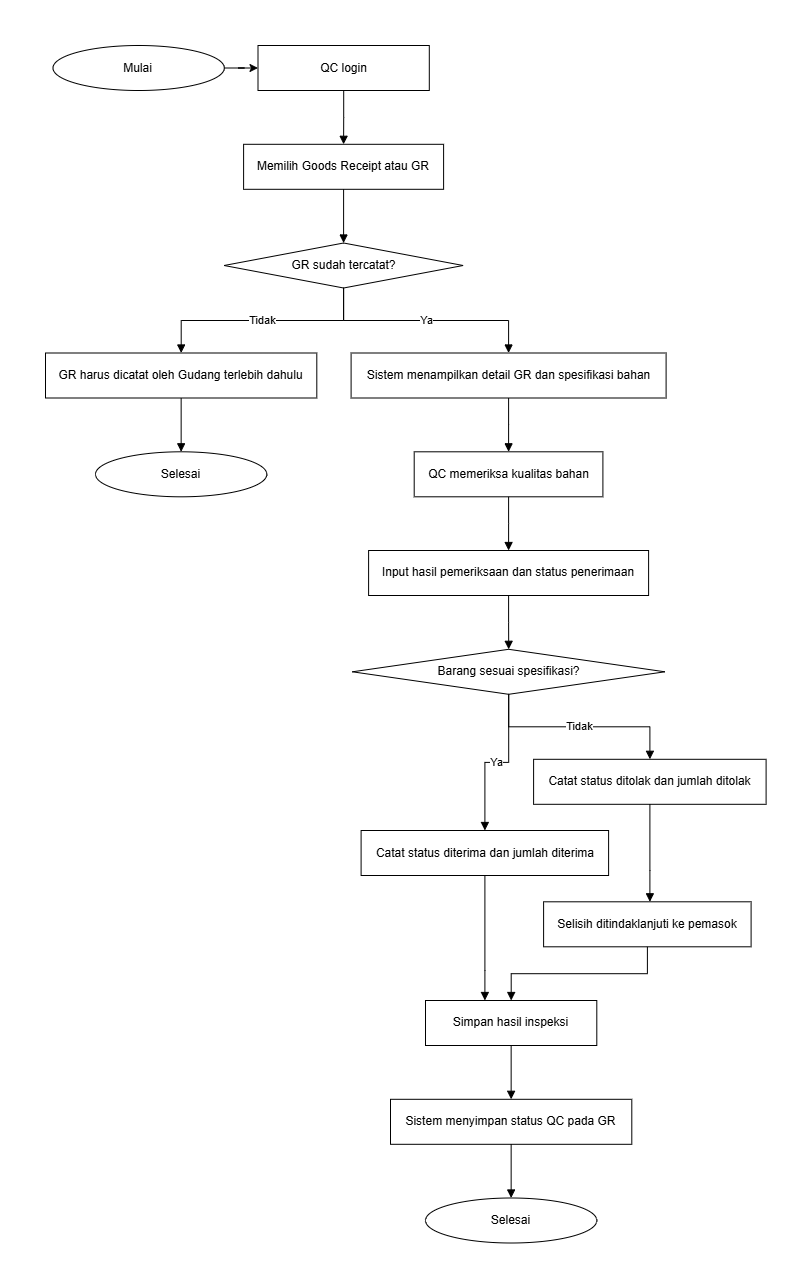

The diagram above was exported from draw.io. Its source (the exported page's mxGraphModel, read from the mxfile embedded in the PNG):
<mxGraphModel dx="1484" dy="849" grid="1" gridSize="10" guides="1" tooltips="1" connect="1" arrows="1" fold="1" page="1" pageScale="1" pageWidth="810" pageHeight="1287" math="0" shadow="0">
  <root>
    <mxCell id="0" />
    <mxCell id="1" parent="0" />
    <mxCell id="XF6LBr5Mwmy0xPtKeYTY-1" edge="1" parent="1" source="A" style="edgeStyle=orthogonalEdgeStyle;rounded=0;orthogonalLoop=1;jettySize=auto;html=1;defaultLabelBackgroundColor=page;" target="B" value="">
      <mxGeometry relative="1" as="geometry" />
    </mxCell>
    <mxCell id="A" parent="1" style="ellipse;whiteSpace=wrap;html=1;aspect=fixed;" value="Mulai" vertex="1">
      <mxGeometry height="45" width="171.3" x="52.5" y="45" as="geometry" />
    </mxCell>
    <mxCell id="B" parent="1" style="rounded=0;whiteSpace=wrap;html=1;" value="QC login" vertex="1">
      <mxGeometry height="45" width="171.3" x="257.5" y="45" as="geometry" />
    </mxCell>
    <mxCell id="C" parent="1" style="rounded=0;whiteSpace=wrap;html=1;" value="Memilih Goods Receipt atau GR" vertex="1">
      <mxGeometry height="45" width="200" x="243.1" y="143.8" as="geometry" />
    </mxCell>
    <mxCell id="D" parent="1" style="rhombus;whiteSpace=wrap;html=1;" value="GR sudah tercatat?" vertex="1">
      <mxGeometry height="45" width="239" x="223.6" y="242.5" as="geometry" />
    </mxCell>
    <mxCell id="E" parent="1" style="rounded=0;whiteSpace=wrap;html=1;" value="GR harus dicatat oleh Gudang terlebih dahulu" vertex="1">
      <mxGeometry height="45" width="271.3" x="45" y="352.5" as="geometry" />
    </mxCell>
    <mxCell id="Z" parent="1" style="ellipse;whiteSpace=wrap;html=1;aspect=fixed;" value="Selesai" vertex="1">
      <mxGeometry height="45" width="171.3" x="95" y="451.3" as="geometry" />
    </mxCell>
    <mxCell id="F" parent="1" style="parallelogram;whiteSpace=wrap;html=1;" value="Sistem menampilkan detail GR dan spesifikasi bahan" vertex="1">
      <mxGeometry height="45" width="315" x="350.6" y="352.5" as="geometry" />
    </mxCell>
    <mxCell id="G" parent="1" style="rounded=0;whiteSpace=wrap;html=1;" value="QC memeriksa kualitas bahan" vertex="1">
      <mxGeometry height="45" width="188.7" x="413.7" y="451.3" as="geometry" />
    </mxCell>
    <mxCell id="H" parent="1" style="parallelogram;whiteSpace=wrap;html=1;" value="Input hasil pemeriksaan dan status penerimaan" vertex="1">
      <mxGeometry height="45" width="280" x="368.1" y="550" as="geometry" />
    </mxCell>
    <mxCell id="I" parent="1" style="rhombus;whiteSpace=wrap;html=1;" value="Barang sesuai spesifikasi?" vertex="1">
      <mxGeometry height="45" width="312.5" x="351.9" y="648.8" as="geometry" />
    </mxCell>
    <mxCell id="J" parent="1" style="rounded=0;whiteSpace=wrap;html=1;" value="Catat status diterima dan jumlah diterima" vertex="1">
      <mxGeometry height="45" width="247.5" x="360.6" y="830" as="geometry" />
    </mxCell>
    <mxCell id="K" parent="1" style="rounded=0;whiteSpace=wrap;html=1;" value="Catat status ditolak dan jumlah ditolak" vertex="1">
      <mxGeometry height="45" width="232.5" x="533.1" y="758.8" as="geometry" />
    </mxCell>
    <mxCell id="L" parent="1" style="rounded=0;whiteSpace=wrap;html=1;" value="Selisih ditindaklanjuti ke pemasok" vertex="1">
      <mxGeometry height="45" width="207.5" x="543.1" y="901.3" as="geometry" />
    </mxCell>
    <mxCell id="M" parent="1" style="rounded=0;whiteSpace=wrap;html=1;" value="Simpan hasil inspeksi" vertex="1">
      <mxGeometry height="45" width="171.3" x="425" y="1000" as="geometry" />
    </mxCell>
    <mxCell id="N" parent="1" style="rounded=0;whiteSpace=wrap;html=1;" value="Sistem menyimpan status QC pada GR" vertex="1">
      <mxGeometry height="45" width="241.3" x="390" y="1098.8" as="geometry" />
    </mxCell>
    <mxCell id="O" parent="1" style="ellipse;whiteSpace=wrap;html=1;aspect=fixed;" value="Selesai" vertex="1">
      <mxGeometry height="45" width="171.3" x="425" y="1197.5" as="geometry" />
    </mxCell>
    <mxCell id="e1" edge="1" parent="1" source="B" style="edgeStyle=orthogonalEdgeStyle;rounded=0;orthogonalLoop=1;jettySize=auto;html=1;endArrow=block;endFill=1;" target="C" value="">
      <mxGeometry relative="1" as="geometry" />
    </mxCell>
    <mxCell id="e2" edge="1" parent="1" source="C" style="edgeStyle=orthogonalEdgeStyle;rounded=0;orthogonalLoop=1;jettySize=auto;html=1;endArrow=block;endFill=1;" target="D" value="">
      <mxGeometry relative="1" as="geometry" />
    </mxCell>
    <mxCell id="e3" edge="1" parent="1" source="D" style="edgeStyle=orthogonalEdgeStyle;rounded=0;orthogonalLoop=1;jettySize=auto;html=1;endArrow=block;endFill=1;" target="E" value="Tidak">
      <mxGeometry relative="1" as="geometry" />
    </mxCell>
    <mxCell id="e4" edge="1" parent="1" source="E" style="edgeStyle=orthogonalEdgeStyle;rounded=0;orthogonalLoop=1;jettySize=auto;html=1;endArrow=block;endFill=1;" target="Z" value="">
      <mxGeometry relative="1" as="geometry" />
    </mxCell>
    <mxCell id="e5" edge="1" parent="1" source="D" style="edgeStyle=orthogonalEdgeStyle;rounded=0;orthogonalLoop=1;jettySize=auto;html=1;endArrow=block;endFill=1;" target="F" value="Ya">
      <mxGeometry relative="1" as="geometry" />
    </mxCell>
    <mxCell id="e6" edge="1" parent="1" source="F" style="edgeStyle=orthogonalEdgeStyle;rounded=0;orthogonalLoop=1;jettySize=auto;html=1;endArrow=block;endFill=1;" target="G" value="">
      <mxGeometry relative="1" as="geometry" />
    </mxCell>
    <mxCell id="e7" edge="1" parent="1" source="G" style="edgeStyle=orthogonalEdgeStyle;rounded=0;orthogonalLoop=1;jettySize=auto;html=1;endArrow=block;endFill=1;" target="H" value="">
      <mxGeometry relative="1" as="geometry" />
    </mxCell>
    <mxCell id="e8" edge="1" parent="1" source="H" style="edgeStyle=orthogonalEdgeStyle;rounded=0;orthogonalLoop=1;jettySize=auto;html=1;endArrow=block;endFill=1;" target="I" value="">
      <mxGeometry relative="1" as="geometry" />
    </mxCell>
    <mxCell id="e9" edge="1" parent="1" source="I" style="edgeStyle=orthogonalEdgeStyle;rounded=0;orthogonalLoop=1;jettySize=auto;html=1;endArrow=block;endFill=1;" target="J" value="Ya">
      <mxGeometry relative="1" as="geometry" />
    </mxCell>
    <mxCell id="e10" edge="1" parent="1" source="I" style="edgeStyle=orthogonalEdgeStyle;rounded=0;orthogonalLoop=1;jettySize=auto;html=1;endArrow=block;endFill=1;" target="K" value="Tidak">
      <mxGeometry relative="1" as="geometry" />
    </mxCell>
    <mxCell id="e11" edge="1" parent="1" source="K" style="edgeStyle=orthogonalEdgeStyle;rounded=0;orthogonalLoop=1;jettySize=auto;html=1;endArrow=block;endFill=1;" target="L" value="">
      <mxGeometry relative="1" x="0.001" as="geometry">
        <Array as="points">
          <mxPoint x="650" y="870" />
          <mxPoint x="650" y="870" />
        </Array>
      </mxGeometry>
    </mxCell>
    <mxCell id="e12" edge="1" parent="1" source="J" style="edgeStyle=orthogonalEdgeStyle;rounded=0;orthogonalLoop=1;jettySize=auto;html=1;endArrow=block;endFill=1;" target="M" value="">
      <mxGeometry relative="1" as="geometry">
        <Array as="points">
          <mxPoint x="484.4" y="970" />
          <mxPoint x="484.4" y="970" />
        </Array>
      </mxGeometry>
    </mxCell>
    <mxCell id="e13" edge="1" parent="1" source="L" style="edgeStyle=orthogonalEdgeStyle;rounded=0;orthogonalLoop=1;jettySize=auto;html=1;endArrow=block;endFill=1;" target="M" value="">
      <mxGeometry relative="1" as="geometry" />
    </mxCell>
    <mxCell id="e14" edge="1" parent="1" source="M" style="edgeStyle=orthogonalEdgeStyle;rounded=0;orthogonalLoop=1;jettySize=auto;html=1;endArrow=block;endFill=1;" target="N" value="">
      <mxGeometry relative="1" as="geometry" />
    </mxCell>
    <mxCell id="e15" edge="1" parent="1" source="N" style="edgeStyle=orthogonalEdgeStyle;rounded=0;orthogonalLoop=1;jettySize=auto;html=1;endArrow=block;endFill=1;" target="O" value="">
      <mxGeometry relative="1" as="geometry" />
    </mxCell>
  </root>
</mxGraphModel>